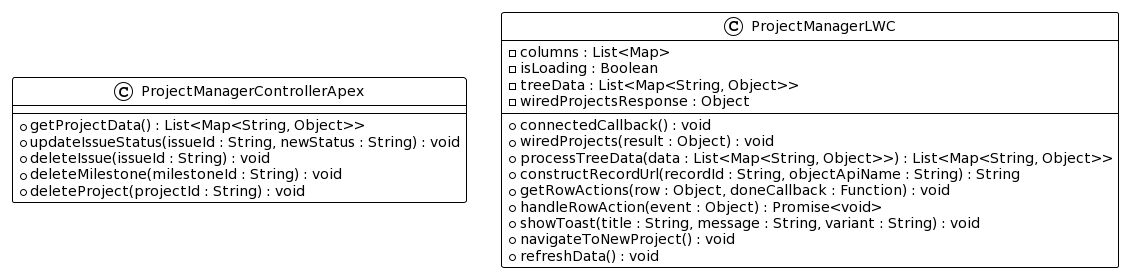

The diagram above was rendered by PlantUML. Its source (embedded in the PNG):
@startuml
!theme plain

class ProjectManagerControllerApex {
  +getProjectData() : List<Map<String, Object>>
  +updateIssueStatus(issueId : String, newStatus : String) : void
  +deleteIssue(issueId : String) : void
  +deleteMilestone(milestoneId : String) : void
  +deleteProject(projectId : String) : void
}

class ProjectManagerLWC {
  -columns : List<Map>
  -isLoading : Boolean
  -treeData : List<Map<String, Object>>
  -wiredProjectsResponse : Object
  +connectedCallback() : void
  +wiredProjects(result : Object) : void
  +processTreeData(data : List<Map<String, Object>>) : List<Map<String, Object>>
  +constructRecordUrl(recordId : String, objectApiName : String) : String
  +getRowActions(row : Object, doneCallback : Function) : void
  +handleRowAction(event : Object) : Promise<void>
  +showToast(title : String, message : String, variant : String) : void
  +navigateToNewProject() : void
  +refreshData() : void
}
@enduml